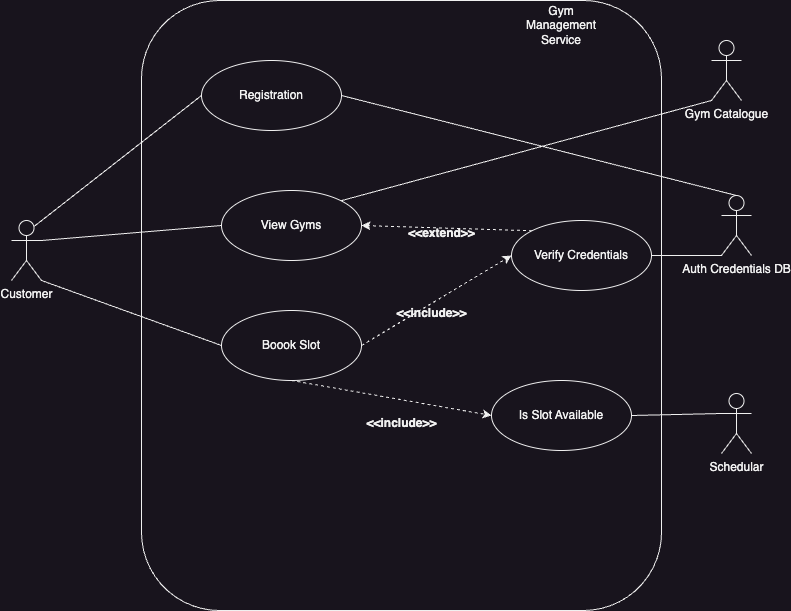

The diagram above was exported from draw.io. Its source (the exported page's mxGraphModel, read from the mxfile embedded in the PNG):
<mxGraphModel dx="1242" dy="771" grid="1" gridSize="10" guides="1" tooltips="1" connect="1" arrows="1" fold="1" page="0" pageScale="1" pageWidth="827" pageHeight="1169" math="0" shadow="0">
  <root>
    <mxCell id="0" />
    <mxCell id="1" parent="0" />
    <mxCell id="GcN3jq68hUhbco2Lpi96-51" value="Gym Management Service" style="text;html=1;strokeColor=none;fillColor=none;align=center;verticalAlign=middle;whiteSpace=wrap;rounded=0;movable=0;resizable=0;rotatable=0;deletable=0;editable=0;locked=1;connectable=0;" parent="1" vertex="1">
      <mxGeometry x="560" y="60" width="60" height="30" as="geometry" />
    </mxCell>
    <mxCell id="GcN3jq68hUhbco2Lpi96-50" value="" style="rounded=1;whiteSpace=wrap;html=1;fillColor=none;movable=0;resizable=0;rotatable=0;deletable=0;editable=0;locked=1;connectable=0;" parent="1" vertex="1">
      <mxGeometry x="170" y="50" width="520" height="610" as="geometry" />
    </mxCell>
    <mxCell id="GcN3jq68hUhbco2Lpi96-17" style="rounded=0;orthogonalLoop=1;jettySize=auto;html=1;exitX=0.75;exitY=0.1;exitDx=0;exitDy=0;exitPerimeter=0;entryX=0;entryY=0.5;entryDx=0;entryDy=0;endArrow=none;endFill=0;" parent="1" source="GcN3jq68hUhbco2Lpi96-1" target="GcN3jq68hUhbco2Lpi96-13" edge="1">
      <mxGeometry relative="1" as="geometry" />
    </mxCell>
    <mxCell id="GcN3jq68hUhbco2Lpi96-18" style="rounded=0;orthogonalLoop=1;jettySize=auto;html=1;exitX=1;exitY=0.3333333333333333;exitDx=0;exitDy=0;exitPerimeter=0;entryX=0;entryY=0.5;entryDx=0;entryDy=0;endArrow=none;endFill=0;" parent="1" source="GcN3jq68hUhbco2Lpi96-1" target="GcN3jq68hUhbco2Lpi96-14" edge="1">
      <mxGeometry relative="1" as="geometry" />
    </mxCell>
    <mxCell id="GcN3jq68hUhbco2Lpi96-21" style="rounded=0;orthogonalLoop=1;jettySize=auto;html=1;exitX=1;exitY=1;exitDx=0;exitDy=0;exitPerimeter=0;entryX=0;entryY=0.5;entryDx=0;entryDy=0;endArrow=none;endFill=0;" parent="1" source="GcN3jq68hUhbco2Lpi96-1" target="GcN3jq68hUhbco2Lpi96-15" edge="1">
      <mxGeometry relative="1" as="geometry" />
    </mxCell>
    <mxCell id="GcN3jq68hUhbco2Lpi96-1" value="Customer" style="shape=umlActor;verticalLabelPosition=bottom;verticalAlign=top;html=1;outlineConnect=0;" parent="1" vertex="1">
      <mxGeometry x="40" y="270" width="30" height="60" as="geometry" />
    </mxCell>
    <mxCell id="GcN3jq68hUhbco2Lpi96-22" style="rounded=0;orthogonalLoop=1;jettySize=auto;html=1;exitX=0;exitY=0.3333333333333333;exitDx=0;exitDy=0;exitPerimeter=0;entryX=1;entryY=0.5;entryDx=0;entryDy=0;endArrow=none;endFill=0;" parent="1" source="GcN3jq68hUhbco2Lpi96-2" target="GcN3jq68hUhbco2Lpi96-12" edge="1">
      <mxGeometry relative="1" as="geometry" />
    </mxCell>
    <mxCell id="GcN3jq68hUhbco2Lpi96-2" value="Schedular" style="shape=umlActor;verticalLabelPosition=bottom;verticalAlign=top;html=1;outlineConnect=0;" parent="1" vertex="1">
      <mxGeometry x="750" y="443" width="30" height="60" as="geometry" />
    </mxCell>
    <mxCell id="GcN3jq68hUhbco2Lpi96-3" value="Auth Credentials DB" style="shape=umlActor;verticalLabelPosition=bottom;verticalAlign=top;html=1;outlineConnect=0;" parent="1" vertex="1">
      <mxGeometry x="750" y="245" width="30" height="60" as="geometry" />
    </mxCell>
    <mxCell id="GcN3jq68hUhbco2Lpi96-29" style="rounded=0;orthogonalLoop=1;jettySize=auto;html=1;exitX=0;exitY=0;exitDx=0;exitDy=0;entryX=1;entryY=0.5;entryDx=0;entryDy=0;dashed=1;" parent="1" source="GcN3jq68hUhbco2Lpi96-11" target="GcN3jq68hUhbco2Lpi96-14" edge="1">
      <mxGeometry relative="1" as="geometry" />
    </mxCell>
    <mxCell id="GcN3jq68hUhbco2Lpi96-46" style="rounded=0;orthogonalLoop=1;jettySize=auto;html=1;exitX=1;exitY=0.5;exitDx=0;exitDy=0;entryX=0;entryY=1;entryDx=0;entryDy=0;entryPerimeter=0;endArrow=none;endFill=0;" parent="1" source="GcN3jq68hUhbco2Lpi96-11" target="GcN3jq68hUhbco2Lpi96-3" edge="1">
      <mxGeometry relative="1" as="geometry" />
    </mxCell>
    <mxCell id="GcN3jq68hUhbco2Lpi96-11" value="Verify Credentials" style="ellipse;whiteSpace=wrap;html=1;" parent="1" vertex="1">
      <mxGeometry x="540" y="270" width="140" height="70" as="geometry" />
    </mxCell>
    <mxCell id="GcN3jq68hUhbco2Lpi96-12" value="Is Slot Available" style="ellipse;whiteSpace=wrap;html=1;" parent="1" vertex="1">
      <mxGeometry x="520" y="430" width="140" height="70" as="geometry" />
    </mxCell>
    <mxCell id="GcN3jq68hUhbco2Lpi96-44" style="rounded=0;orthogonalLoop=1;jettySize=auto;html=1;exitX=1;exitY=0.5;exitDx=0;exitDy=0;entryX=0.5;entryY=0;entryDx=0;entryDy=0;entryPerimeter=0;endArrow=none;endFill=0;" parent="1" source="GcN3jq68hUhbco2Lpi96-13" target="GcN3jq68hUhbco2Lpi96-3" edge="1">
      <mxGeometry relative="1" as="geometry" />
    </mxCell>
    <mxCell id="GcN3jq68hUhbco2Lpi96-13" value="Registration" style="ellipse;whiteSpace=wrap;html=1;" parent="1" vertex="1">
      <mxGeometry x="230" y="110" width="140" height="70" as="geometry" />
    </mxCell>
    <mxCell id="GcN3jq68hUhbco2Lpi96-43" style="rounded=0;orthogonalLoop=1;jettySize=auto;html=1;exitX=1;exitY=0;exitDx=0;exitDy=0;entryX=0;entryY=1;entryDx=0;entryDy=0;entryPerimeter=0;endArrow=none;endFill=0;" parent="1" source="GcN3jq68hUhbco2Lpi96-14" target="GcN3jq68hUhbco2Lpi96-32" edge="1">
      <mxGeometry relative="1" as="geometry" />
    </mxCell>
    <mxCell id="GcN3jq68hUhbco2Lpi96-14" value="View Gyms" style="ellipse;whiteSpace=wrap;html=1;" parent="1" vertex="1">
      <mxGeometry x="250" y="240" width="140" height="70" as="geometry" />
    </mxCell>
    <mxCell id="GcN3jq68hUhbco2Lpi96-26" style="rounded=0;orthogonalLoop=1;jettySize=auto;html=1;exitX=1;exitY=0.5;exitDx=0;exitDy=0;entryX=0;entryY=0.5;entryDx=0;entryDy=0;dashed=1;" parent="1" source="GcN3jq68hUhbco2Lpi96-15" target="GcN3jq68hUhbco2Lpi96-11" edge="1">
      <mxGeometry relative="1" as="geometry" />
    </mxCell>
    <mxCell id="GcN3jq68hUhbco2Lpi96-15" value="Boook Slot" style="ellipse;whiteSpace=wrap;html=1;" parent="1" vertex="1">
      <mxGeometry x="250" y="360" width="140" height="70" as="geometry" />
    </mxCell>
    <mxCell id="GcN3jq68hUhbco2Lpi96-27" value="&amp;lt;&amp;lt;include&amp;gt;&amp;gt;" style="text;align=center;fontStyle=1;verticalAlign=middle;spacingLeft=3;spacingRight=3;strokeColor=none;rotatable=0;points=[[0,0.5],[1,0.5]];portConstraint=eastwest;html=1;direction=west;" parent="1" vertex="1">
      <mxGeometry x="420" y="350" width="80" height="26" as="geometry" />
    </mxCell>
    <mxCell id="GcN3jq68hUhbco2Lpi96-28" value="&amp;lt;&amp;lt;extend&amp;gt;&amp;gt;" style="text;align=center;fontStyle=1;verticalAlign=middle;spacingLeft=3;spacingRight=3;strokeColor=none;rotatable=0;points=[[0,0.5],[1,0.5]];portConstraint=eastwest;html=1;" parent="1" vertex="1">
      <mxGeometry x="430" y="270" width="80" height="26" as="geometry" />
    </mxCell>
    <mxCell id="GcN3jq68hUhbco2Lpi96-32" value="Gym Catalogue" style="shape=umlActor;verticalLabelPosition=bottom;verticalAlign=top;html=1;outlineConnect=0;" parent="1" vertex="1">
      <mxGeometry x="740" y="90" width="30" height="60" as="geometry" />
    </mxCell>
    <mxCell id="GcN3jq68hUhbco2Lpi96-42" value="" style="rounded=0;orthogonalLoop=1;jettySize=auto;html=1;exitX=0.5;exitY=1;exitDx=0;exitDy=0;entryX=0;entryY=0.5;entryDx=0;entryDy=0;dashed=1;" parent="1" source="GcN3jq68hUhbco2Lpi96-15" target="GcN3jq68hUhbco2Lpi96-12" edge="1">
      <mxGeometry relative="1" as="geometry">
        <mxPoint x="369" y="370" as="sourcePoint" />
        <mxPoint x="510" y="456" as="targetPoint" />
      </mxGeometry>
    </mxCell>
    <mxCell id="GcN3jq68hUhbco2Lpi96-45" value="&amp;lt;&amp;lt;include&amp;gt;&amp;gt;" style="text;align=center;fontStyle=1;verticalAlign=middle;spacingLeft=3;spacingRight=3;strokeColor=none;rotatable=0;points=[[0,0.5],[1,0.5]];portConstraint=eastwest;html=1;direction=west;" parent="1" vertex="1">
      <mxGeometry x="390" y="460" width="80" height="26" as="geometry" />
    </mxCell>
  </root>
</mxGraphModel>